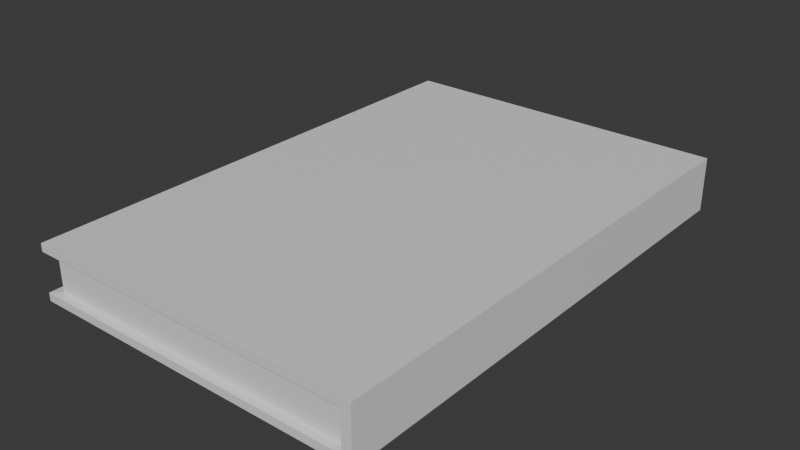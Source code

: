 # Source: libros.blend  (saved by Blender 5.2.44; exported with 4.5.12 LTS)
import bpy
from mathutils import Matrix  # noqa: F401  (used for matrix-valued properties, if any)

bpy.ops.wm.read_factory_settings(use_empty=True)
scene = bpy.context.scene
scene.name = 'Scene'

# ---- collections
col_collection = bpy.data.collections.new('Collection'); scene.collection.children.link(col_collection)

# ---- materials (node trees are filled in below, after node groups)
mat_material = bpy.data.materials.new('Material')
mat_material.alpha_threshold = 0.0
mat_material.use_backface_culling_lightprobe_volume = False
mat_material.roughness = 0.5
mat_material.line_color = (0.0, 0.0, 0.0, 1.0)

# ---- material node trees
mat_material.use_nodes = True; mat_material.node_tree.nodes.clear()
_N = mat_material.node_tree.nodes; _L = mat_material.node_tree.links
n0 = _N.new('ShaderNodeOutputMaterial'); n0.name = 'Material Output'; n0.location = (200, 100)
n1 = _N.new('ShaderNodeBsdfPrincipled'); n1.name = 'Principled BSDF'; n1.location = (-200, 100)
n1.inputs[10].default_value = 0.005
_L.new(n1.outputs[0], n0.inputs[0])
n0.is_active_output = True

# ---- world
world_world = bpy.data.worlds.new('World'); scene.world = world_world
world_world.use_nodes = True; world_world.node_tree.nodes.clear()
_N = world_world.node_tree.nodes; _L = world_world.node_tree.links
n0 = _N.new('ShaderNodeOutputWorld'); n0.name = 'World Output'; n0.location = (200, 100)
n1 = _N.new('ShaderNodeBackground'); n1.name = 'Background'; n1.location = (-200, 100)
n1.inputs[0].default_value = (0.05088, 0.05088, 0.05088, 1.0)
_L.new(n1.outputs[0], n0.inputs[0])
n0.is_active_output = True
world_world.color = (0.05088, 0.05088, 0.05088)
world_world.sun_shadow_jitter_overblur = 0.0

# ---- meshes
me_cube = bpy.data.meshes.new('Cube')
me_cube.from_pydata([(1.0, 1.0, 1.0), (1.0, 1.0, -1.0), (1.0, -1.0, 1.0), (1.0, -1.0, -1.0), (-1.0, 1.0, 1.0), (-1.0, 1.0, -1.0), (-1.0, -1.0, 1.0), (-1.0, -1.0, -1.0), (1.0, 1.0, 0.7108), (1.0, 1.0, -0.7108), (-1.0, -1.0, -0.7108), (-1.0, -1.0, 0.7108), (1.0, -1.0, 0.7108), (1.0, -1.0, -0.7108), (-1.0, 1.0, 0.7108), (-1.0, 1.0, -0.7108), (0.9445, 1.0, -1.0), (0.9445, -1.0, 1.0), (0.9445, -1.0, -1.0), (0.9445, 1.0, 1.0), (0.9445, 1.0, -0.7108), (0.9445, 1.0, 0.7108), (0.9445, -1.0, -0.7108), (0.9445, -1.0, 0.7108), (-0.9437, -0.9682, -0.6881), (-0.9437, -0.9682, 0.6881), (-0.9437, 0.9682, 0.6881), (-0.9437, 0.9682, -0.6881), (0.9389, -0.9682, -0.6881), (0.9389, -0.9682, 0.6881), (0.9389, 0.9682, -0.6881), (0.9389, 0.9682, 0.6881)], [], [(19, 4, 6, 17), (23, 17, 6, 11), (11, 6, 4, 14), (16, 1, 3, 18), (8, 0, 2, 12), (21, 19, 0, 8), (16, 20, 9, 1), (20, 21, 8, 9), (1, 9, 13, 3), (9, 8, 12, 13), (7, 10, 15, 5), (15, 10, 24, 27), (18, 22, 10, 7), (10, 22, 28, 24), (13, 12, 23, 22), (3, 13, 22, 18), (20, 15, 27, 30), (5, 15, 20, 16), (14, 4, 19, 21), (5, 16, 18, 7), (12, 2, 17, 23), (0, 19, 17, 2), (24, 25, 26, 27), (28, 29, 25, 24), (27, 26, 31, 30), (14, 21, 31, 26), (21, 20, 30, 31), (23, 11, 25, 29), (22, 23, 29, 28), (11, 14, 26, 25)])
_k = set([(0, 2), (0, 8), (0, 19), (1, 3), (1, 9), (1, 16), (2, 12), (2, 17), (3, 13), (3, 18), (4, 6), (4, 14), (4, 19), (5, 7), (5, 15), (5, 16), (6, 11), (6, 17), (7, 10), (7, 18), (8, 9), (10, 15), (10, 22), (11, 14), (11, 23), (12, 13), (14, 21), (15, 20), (20, 21), (20, 30), (21, 31), (22, 23), (22, 28), (23, 29), (24, 27), (24, 28), (25, 26), (25, 29), (26, 31), (27, 30), (28, 29), (30, 31)])
me_cube.attributes.new('sharp_edge', 'BOOLEAN', 'EDGE').data.foreach_set('value', [ (min(e.vertices), max(e.vertices)) in _k for e in me_cube.edges])
_uv = me_cube.uv_layers.new(name='UVMap')
_uv.uv.foreach_set('vector', [0.6026, 0.4396, 0.2918, 0.3989, 0.2869, 0.0867, 0.6192, 0.05686, 0.6092, 0.00638, 0.6192, 0.05686, 0.2869, 0.0867, 0.2478, 0.04968, 0.2478, 0.04968, 0.2869, 0.0867, 0.2918, 0.3989, 0.2476, 0.4312, 0.2396, 0.5127, 0.2488, 0.5167, 0.2489, 0.8475, 0.2396, 0.8514, 0.5372, 0.513, 0.5855, 0.5173, 0.5856, 0.8481, 0.5366, 0.8522, 0.5374, 0.503, 0.5948, 0.5134, 0.5855, 0.5173, 0.5372, 0.513, 0.2396, 0.5127, 0.2975, 0.5027, 0.2978, 0.5126, 0.2488, 0.5167, 0.2975, 0.5027, 0.5374, 0.503, 0.5372, 0.513, 0.2978, 0.5126, 0.2488, 0.5167, 0.2978, 0.5126, 0.2972, 0.8518, 0.2489, 0.8475, 0.2978, 0.5126, 0.5372, 0.513, 0.5366, 0.8522, 0.2972, 0.8518, 0.9485, 0.1076, 0.9919, 0.07257, 0.9918, 0.454, 0.9521, 0.4196, 0.9918, 0.454, 0.9919, 0.07257, 1.0, 0.06595, 1.0, 0.4609, 0.6387, 0.05576, 0.6516, 0.006221, 0.9919, 0.07257, 0.9485, 0.1076, 0.9919, 0.07257, 0.6516, 0.006221, 0.654, 2.32e-08, 1.0, 0.06595, 0.2972, 0.8518, 0.5366, 0.8522, 0.5369, 0.8621, 0.297, 0.8617, 0.2489, 0.8475, 0.2972, 0.8518, 0.297, 0.8617, 0.2396, 0.8514, 0.6256, 0.496, 0.9918, 0.454, 1.0, 0.4609, 0.6276, 0.5024, 0.9521, 0.4196, 0.9918, 0.454, 0.6256, 0.496, 0.6192, 0.4392, 0.2476, 0.4312, 0.2918, 0.3989, 0.6026, 0.4396, 0.593, 0.4964, 0.9521, 0.4196, 0.6192, 0.4392, 0.6387, 0.05576, 0.9485, 0.1076, 0.5366, 0.8522, 0.5856, 0.8481, 0.5948, 0.8521, 0.5369, 0.8621, 0.5855, 0.5173, 0.5948, 0.5134, 0.5948, 0.8521, 0.5856, 0.8481, 0.2362, 0.6496, 0.004029, 0.6497, 0.003388, 0.3232, 0.2355, 0.323, 0.2358, 0.9673, 0.00382, 0.967, 0.004029, 0.6497, 0.2362, 0.6496, 0.2355, 0.323, 0.003388, 0.3232, 0.003774, 0.005456, 0.2358, 0.005792, 0.2476, 0.4312, 0.593, 0.4964, 0.5906, 0.5027, 0.2396, 0.4377, -9.614e-09, 2.877e-09, 0.2396, 0.0003479, 0.2358, 0.005792, 0.003774, 0.005456, 0.6092, 0.00638, 0.2478, 0.04968, 0.2396, 0.04279, 0.6071, 6.887e-09, 0.2396, 0.9728, -5.739e-09, 0.9724, 0.00382, 0.967, 0.2358, 0.9673, 0.2478, 0.04968, 0.2476, 0.4312, 0.2396, 0.4377, 0.2396, 0.04279])
me_cube.materials.append(mat_material)
me_cube.use_mirror_vertex_groups = False
me_cube.update()

# ---- objects
ob_cube = bpy.data.objects.new('Cube', me_cube)

# ---- transforms, parenting, visibility, modifiers, constraints
ob_cube.location = (0.0, 0.0, 0.1379)
ob_cube.scale = (0.8463, 1.262, -0.1363)
ob_cube.lock_rotations_4d = False
ob_cube.empty_display_type = 'ARROWS'
ob_cube.lineart.crease_threshold = 0.0

# ---- collection membership
col_collection.objects.link(ob_cube)

# ---- scene / render settings (as saved in the file)
scene.frame_start = 1; scene.frame_end = 250; scene.frame_set(1)
scene.render.engine = 'BLENDER_EEVEE_NEXT'
scene.render.bake_bias = 0.0
scene.render.bake_samples = 0
scene.render.compositor_device = 'GPU'
scene.eevee.use_volume_custom_range = False
scene.eevee.fast_gi_thickness_near = 0.1
scene.eevee.fast_gi_thickness_far = 0.0
scene.eevee.ray_tracing_options.screen_trace_thickness = 0.1
bpy.context.view_layer.update()

# ---- added for rendering (the .blend has no active camera and no usable light): camera, sun
cam_auto = bpy.data.cameras.new('AutoCamera')
cam_auto.lens = 50.0
cam_auto.sensor_width = 36.0
cam_auto.clip_end = 1000.0
ob_auto_camera = bpy.data.objects.new('AutoCamera', cam_auto)
scene.collection.objects.link(ob_auto_camera)
ob_auto_camera.location = (2.82331, -3.38798, 2.39653)
ob_auto_camera.rotation_euler = (1.09748, -7.21219e-08, 0.694738)
scene.camera = ob_auto_camera
light_auto_sun = bpy.data.lights.new('AutoSun', 'SUN')
light_auto_sun.energy = 3.0
light_auto_sun.angle = 0.0523599
ob_auto_sun = bpy.data.objects.new('AutoSun', light_auto_sun)
scene.collection.objects.link(ob_auto_sun)
ob_auto_sun.rotation_euler = (0.872665, 0.174533, 0.523599)
bpy.context.view_layer.update()
